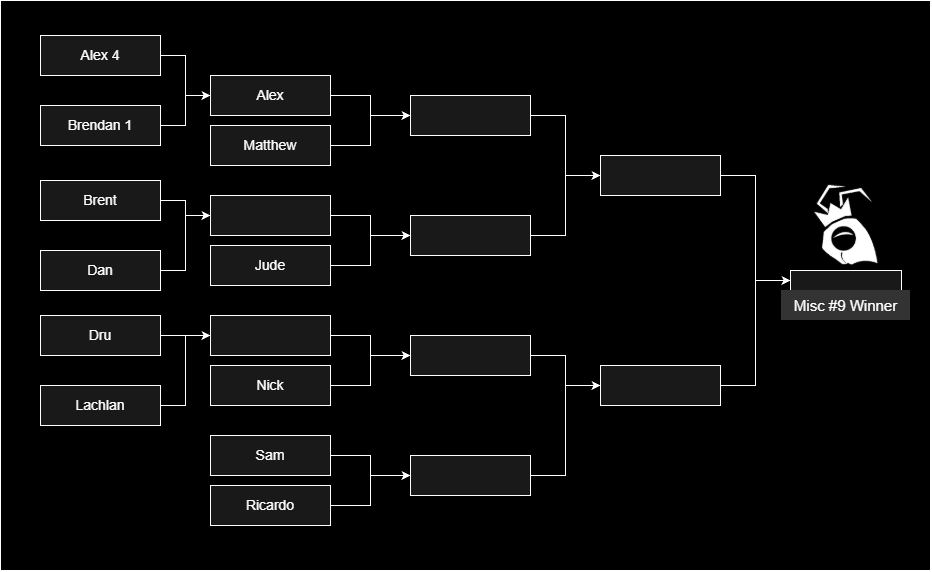

The diagram above was exported from draw.io. Its source (the exported page's mxGraphModel, read from the mxfile embedded in the PNG):
<mxGraphModel dx="974" dy="976" grid="1" gridSize="10" guides="1" tooltips="1" connect="1" arrows="1" fold="1" page="1" pageScale="1" pageWidth="827" pageHeight="1169" background="light-dark(#FFFFFF,#000000)" math="0" shadow="0">
  <root>
    <mxCell id="0" />
    <mxCell id="1" parent="0" />
    <mxCell id="meZ0lVmXI6gz4VGFM_w2-1" parent="1" style="rounded=0;whiteSpace=wrap;html=1;labelBackgroundColor=none;fillColor=#000000;strokeColor=light-dark(#ffffff, #39454e);fontColor=#EEEEEE;fillStyle=solid;" value="" vertex="1">
      <mxGeometry height="570" width="930" x="200" y="120" as="geometry" />
    </mxCell>
    <mxCell id="meZ0lVmXI6gz4VGFM_w2-2" edge="1" parent="1" source="meZ0lVmXI6gz4VGFM_w2-3" style="edgeStyle=orthogonalEdgeStyle;rounded=0;orthogonalLoop=1;jettySize=auto;html=1;entryX=0;entryY=0.5;entryDx=0;entryDy=0;fontSize=14;labelBackgroundColor=none;fontColor=default;strokeColor=light-dark(#ffffff, #39454e);fillColor=#647687;" target="meZ0lVmXI6gz4VGFM_w2-19">
      <mxGeometry relative="1" as="geometry" />
    </mxCell>
    <mxCell id="meZ0lVmXI6gz4VGFM_w2-3" parent="1" style="rounded=0;whiteSpace=wrap;html=1;fontSize=14;labelBackgroundColor=none;fillColor=#191919;strokeColor=light-dark(#ffffff, #39454e);fontColor=#ffffff;" value="Alex" vertex="1">
      <mxGeometry height="40" width="120" x="410" y="195" as="geometry" />
    </mxCell>
    <mxCell id="meZ0lVmXI6gz4VGFM_w2-4" edge="1" parent="1" source="meZ0lVmXI6gz4VGFM_w2-5" style="edgeStyle=orthogonalEdgeStyle;rounded=0;orthogonalLoop=1;jettySize=auto;html=1;entryX=0;entryY=0.5;entryDx=0;entryDy=0;fontSize=14;labelBackgroundColor=none;fontColor=default;strokeColor=light-dark(#ffffff, #39454e);fillColor=#647687;" target="meZ0lVmXI6gz4VGFM_w2-19">
      <mxGeometry relative="1" as="geometry" />
    </mxCell>
    <mxCell id="meZ0lVmXI6gz4VGFM_w2-5" parent="1" style="rounded=0;whiteSpace=wrap;html=1;fontSize=14;labelBackgroundColor=none;fillColor=#191919;strokeColor=light-dark(#ffffff, #39454e);fontColor=#ffffff;" value="Matthew" vertex="1">
      <mxGeometry height="40" width="120" x="410" y="245" as="geometry" />
    </mxCell>
    <mxCell id="meZ0lVmXI6gz4VGFM_w2-6" edge="1" parent="1" source="meZ0lVmXI6gz4VGFM_w2-7" style="edgeStyle=orthogonalEdgeStyle;rounded=0;orthogonalLoop=1;jettySize=auto;html=1;entryX=0;entryY=0.5;entryDx=0;entryDy=0;fontSize=14;labelBackgroundColor=none;fontColor=default;strokeColor=light-dark(#ffffff, #39454e);fillColor=#647687;" target="meZ0lVmXI6gz4VGFM_w2-21">
      <mxGeometry relative="1" as="geometry" />
    </mxCell>
    <mxCell id="meZ0lVmXI6gz4VGFM_w2-7" parent="1" style="rounded=0;whiteSpace=wrap;html=1;fontSize=14;labelBackgroundColor=none;fillColor=#191919;strokeColor=light-dark(#ffffff, #39454e);fontColor=#ffffff;" value="" vertex="1">
      <mxGeometry height="40" width="120" x="410" y="315" as="geometry" />
    </mxCell>
    <mxCell id="meZ0lVmXI6gz4VGFM_w2-8" edge="1" parent="1" source="meZ0lVmXI6gz4VGFM_w2-9" style="edgeStyle=orthogonalEdgeStyle;rounded=0;orthogonalLoop=1;jettySize=auto;html=1;entryX=0;entryY=0.5;entryDx=0;entryDy=0;fontSize=14;labelBackgroundColor=none;fontColor=default;strokeColor=light-dark(#ffffff, #39454e);fillColor=#647687;" target="meZ0lVmXI6gz4VGFM_w2-21">
      <mxGeometry relative="1" as="geometry" />
    </mxCell>
    <mxCell id="meZ0lVmXI6gz4VGFM_w2-9" parent="1" style="rounded=0;whiteSpace=wrap;html=1;fontSize=14;labelBackgroundColor=none;fillColor=#191919;strokeColor=light-dark(#ffffff, #39454e);fontColor=#ffffff;" value="Jude" vertex="1">
      <mxGeometry height="40" width="120" x="410" y="365" as="geometry" />
    </mxCell>
    <mxCell id="meZ0lVmXI6gz4VGFM_w2-10" edge="1" parent="1" source="meZ0lVmXI6gz4VGFM_w2-11" style="edgeStyle=orthogonalEdgeStyle;rounded=0;orthogonalLoop=1;jettySize=auto;html=1;entryX=0;entryY=0.5;entryDx=0;entryDy=0;fontSize=14;labelBackgroundColor=none;fontColor=default;strokeColor=light-dark(#ffffff, #39454e);fillColor=#647687;" target="meZ0lVmXI6gz4VGFM_w2-23">
      <mxGeometry relative="1" as="geometry" />
    </mxCell>
    <mxCell id="meZ0lVmXI6gz4VGFM_w2-11" parent="1" style="rounded=0;whiteSpace=wrap;html=1;fontSize=14;labelBackgroundColor=none;fillColor=#191919;strokeColor=light-dark(#ffffff, #39454e);fontColor=#ffffff;" value="" vertex="1">
      <mxGeometry height="40" width="120" x="410" y="435" as="geometry" />
    </mxCell>
    <mxCell id="meZ0lVmXI6gz4VGFM_w2-12" edge="1" parent="1" source="meZ0lVmXI6gz4VGFM_w2-13" style="edgeStyle=orthogonalEdgeStyle;rounded=0;orthogonalLoop=1;jettySize=auto;html=1;entryX=0;entryY=0.5;entryDx=0;entryDy=0;fontSize=14;labelBackgroundColor=none;fontColor=default;strokeColor=light-dark(#ffffff, #39454e);fillColor=#647687;" target="meZ0lVmXI6gz4VGFM_w2-23">
      <mxGeometry relative="1" as="geometry" />
    </mxCell>
    <mxCell id="meZ0lVmXI6gz4VGFM_w2-13" parent="1" style="rounded=0;whiteSpace=wrap;html=1;fontSize=14;labelBackgroundColor=none;fillColor=#191919;strokeColor=light-dark(#ffffff, #39454e);fontColor=#ffffff;" value="Nick" vertex="1">
      <mxGeometry height="40" width="120" x="410" y="485" as="geometry" />
    </mxCell>
    <mxCell id="meZ0lVmXI6gz4VGFM_w2-14" edge="1" parent="1" source="meZ0lVmXI6gz4VGFM_w2-15" style="edgeStyle=orthogonalEdgeStyle;rounded=0;orthogonalLoop=1;jettySize=auto;html=1;entryX=0;entryY=0.5;entryDx=0;entryDy=0;fontSize=14;labelBackgroundColor=none;fontColor=default;strokeColor=light-dark(#ffffff, #39454e);fillColor=#647687;" target="meZ0lVmXI6gz4VGFM_w2-25">
      <mxGeometry relative="1" as="geometry" />
    </mxCell>
    <mxCell id="meZ0lVmXI6gz4VGFM_w2-15" parent="1" style="rounded=0;whiteSpace=wrap;html=1;fontSize=14;labelBackgroundColor=none;fillColor=#191919;strokeColor=light-dark(#ffffff, #39454e);fontColor=#ffffff;" value="Sam" vertex="1">
      <mxGeometry height="40" width="120" x="410" y="555" as="geometry" />
    </mxCell>
    <mxCell id="meZ0lVmXI6gz4VGFM_w2-16" edge="1" parent="1" source="meZ0lVmXI6gz4VGFM_w2-17" style="edgeStyle=orthogonalEdgeStyle;rounded=0;orthogonalLoop=1;jettySize=auto;html=1;entryX=0;entryY=0.5;entryDx=0;entryDy=0;fontSize=14;labelBackgroundColor=none;fontColor=default;strokeColor=light-dark(#ffffff, #39454e);fillColor=#647687;" target="meZ0lVmXI6gz4VGFM_w2-25">
      <mxGeometry relative="1" as="geometry" />
    </mxCell>
    <mxCell id="meZ0lVmXI6gz4VGFM_w2-17" parent="1" style="rounded=0;whiteSpace=wrap;html=1;fontSize=14;labelBackgroundColor=none;fillColor=#191919;strokeColor=light-dark(#ffffff, #39454e);fontColor=#ffffff;" value="Ricardo" vertex="1">
      <mxGeometry height="40" width="120" x="410" y="605" as="geometry" />
    </mxCell>
    <mxCell id="meZ0lVmXI6gz4VGFM_w2-18" edge="1" parent="1" source="meZ0lVmXI6gz4VGFM_w2-19" style="edgeStyle=orthogonalEdgeStyle;rounded=0;orthogonalLoop=1;jettySize=auto;html=1;entryX=0;entryY=0.5;entryDx=0;entryDy=0;fontSize=14;labelBackgroundColor=none;fontColor=default;strokeColor=light-dark(#ffffff, #39454e);fillColor=#647687;" target="meZ0lVmXI6gz4VGFM_w2-27">
      <mxGeometry relative="1" as="geometry" />
    </mxCell>
    <mxCell id="meZ0lVmXI6gz4VGFM_w2-19" parent="1" style="rounded=0;whiteSpace=wrap;html=1;fontSize=14;labelBackgroundColor=none;fillColor=#191919;strokeColor=light-dark(#ffffff, #39454e);fontColor=#ffffff;" value="" vertex="1">
      <mxGeometry height="40" width="120" x="610" y="215" as="geometry" />
    </mxCell>
    <mxCell id="meZ0lVmXI6gz4VGFM_w2-20" edge="1" parent="1" source="meZ0lVmXI6gz4VGFM_w2-21" style="edgeStyle=orthogonalEdgeStyle;rounded=0;orthogonalLoop=1;jettySize=auto;html=1;entryX=0;entryY=0.5;entryDx=0;entryDy=0;fontSize=14;labelBackgroundColor=none;fontColor=default;strokeColor=light-dark(#ffffff, #39454e);fillColor=#647687;" target="meZ0lVmXI6gz4VGFM_w2-27">
      <mxGeometry relative="1" as="geometry" />
    </mxCell>
    <mxCell id="meZ0lVmXI6gz4VGFM_w2-21" parent="1" style="rounded=0;whiteSpace=wrap;html=1;fontSize=14;labelBackgroundColor=none;fillColor=#191919;strokeColor=light-dark(#ffffff, #39454e);fontColor=#ffffff;" value="" vertex="1">
      <mxGeometry height="40" width="120" x="610" y="335" as="geometry" />
    </mxCell>
    <mxCell id="meZ0lVmXI6gz4VGFM_w2-22" edge="1" parent="1" source="meZ0lVmXI6gz4VGFM_w2-23" style="edgeStyle=orthogonalEdgeStyle;rounded=0;orthogonalLoop=1;jettySize=auto;html=1;entryX=0;entryY=0.5;entryDx=0;entryDy=0;fontSize=14;labelBackgroundColor=none;fontColor=default;strokeColor=light-dark(#ffffff, #39454e);fillColor=#647687;" target="meZ0lVmXI6gz4VGFM_w2-29">
      <mxGeometry relative="1" as="geometry" />
    </mxCell>
    <mxCell id="meZ0lVmXI6gz4VGFM_w2-23" parent="1" style="rounded=0;whiteSpace=wrap;html=1;fontSize=14;labelBackgroundColor=none;fillColor=#191919;strokeColor=light-dark(#ffffff, #39454e);fontColor=#ffffff;" value="" vertex="1">
      <mxGeometry height="40" width="120" x="610" y="455" as="geometry" />
    </mxCell>
    <mxCell id="meZ0lVmXI6gz4VGFM_w2-24" edge="1" parent="1" source="meZ0lVmXI6gz4VGFM_w2-25" style="edgeStyle=orthogonalEdgeStyle;rounded=0;orthogonalLoop=1;jettySize=auto;html=1;entryX=0;entryY=0.5;entryDx=0;entryDy=0;fontSize=14;labelBackgroundColor=none;fontColor=default;strokeColor=light-dark(#ffffff, #39454e);fillColor=#647687;" target="meZ0lVmXI6gz4VGFM_w2-29">
      <mxGeometry relative="1" as="geometry" />
    </mxCell>
    <mxCell id="meZ0lVmXI6gz4VGFM_w2-25" parent="1" style="rounded=0;whiteSpace=wrap;html=1;fontSize=14;labelBackgroundColor=none;fillColor=#191919;strokeColor=light-dark(#ffffff, #39454e);fontColor=#ffffff;" value="" vertex="1">
      <mxGeometry height="40" width="120" x="610" y="575" as="geometry" />
    </mxCell>
    <mxCell id="meZ0lVmXI6gz4VGFM_w2-26" edge="1" parent="1" source="meZ0lVmXI6gz4VGFM_w2-27" style="edgeStyle=orthogonalEdgeStyle;rounded=0;orthogonalLoop=1;jettySize=auto;html=1;entryX=0;entryY=0.5;entryDx=0;entryDy=0;labelBackgroundColor=none;fontColor=default;strokeColor=light-dark(#ffffff, #39454e);fillColor=#647687;" target="meZ0lVmXI6gz4VGFM_w2-42">
      <mxGeometry relative="1" as="geometry" />
    </mxCell>
    <mxCell id="meZ0lVmXI6gz4VGFM_w2-27" parent="1" style="rounded=0;whiteSpace=wrap;html=1;fontSize=14;labelBackgroundColor=none;fillColor=#191919;strokeColor=light-dark(#ffffff, #39454e);fontColor=#ffffff;" value="" vertex="1">
      <mxGeometry height="40" width="120" x="800" y="275" as="geometry" />
    </mxCell>
    <mxCell id="meZ0lVmXI6gz4VGFM_w2-28" edge="1" parent="1" source="meZ0lVmXI6gz4VGFM_w2-29" style="edgeStyle=orthogonalEdgeStyle;rounded=0;orthogonalLoop=1;jettySize=auto;html=1;entryX=0;entryY=0.5;entryDx=0;entryDy=0;labelBackgroundColor=none;fontColor=default;strokeColor=light-dark(#ffffff, #39454e);fillColor=#647687;" target="meZ0lVmXI6gz4VGFM_w2-42">
      <mxGeometry relative="1" as="geometry" />
    </mxCell>
    <mxCell id="meZ0lVmXI6gz4VGFM_w2-29" parent="1" style="rounded=0;whiteSpace=wrap;html=1;fontSize=14;labelBackgroundColor=none;fillColor=#191919;strokeColor=light-dark(#ffffff, #39454e);fontColor=#ffffff;" value="" vertex="1">
      <mxGeometry height="40" width="120" x="800" y="485" as="geometry" />
    </mxCell>
    <mxCell id="meZ0lVmXI6gz4VGFM_w2-30" edge="1" parent="1" source="meZ0lVmXI6gz4VGFM_w2-31" style="edgeStyle=orthogonalEdgeStyle;rounded=0;orthogonalLoop=1;jettySize=auto;html=1;entryX=0;entryY=0.5;entryDx=0;entryDy=0;fontSize=14;labelBackgroundColor=none;fontColor=default;strokeColor=light-dark(#ffffff, #39454e);fillColor=#647687;" target="meZ0lVmXI6gz4VGFM_w2-3">
      <mxGeometry relative="1" as="geometry" />
    </mxCell>
    <mxCell id="meZ0lVmXI6gz4VGFM_w2-31" parent="1" style="rounded=0;whiteSpace=wrap;html=1;fontSize=14;labelBackgroundColor=none;fillColor=#191919;strokeColor=light-dark(#ffffff, #39454e);fontColor=#ffffff;" value="Alex 4" vertex="1">
      <mxGeometry height="40" width="120" x="240" y="155" as="geometry" />
    </mxCell>
    <mxCell id="meZ0lVmXI6gz4VGFM_w2-32" edge="1" parent="1" source="meZ0lVmXI6gz4VGFM_w2-33" style="edgeStyle=orthogonalEdgeStyle;rounded=0;orthogonalLoop=1;jettySize=auto;html=1;entryX=0;entryY=0.5;entryDx=0;entryDy=0;fontSize=14;labelBackgroundColor=none;fontColor=default;strokeColor=light-dark(#ffffff, #39454e);fillColor=#647687;" target="meZ0lVmXI6gz4VGFM_w2-3">
      <mxGeometry relative="1" as="geometry" />
    </mxCell>
    <mxCell id="meZ0lVmXI6gz4VGFM_w2-33" parent="1" style="rounded=0;whiteSpace=wrap;html=1;fontSize=14;labelBackgroundColor=none;fillColor=#191919;strokeColor=light-dark(#ffffff, #39454e);fontColor=#ffffff;" value="Brendan 1" vertex="1">
      <mxGeometry height="40" width="120" x="240" y="225" as="geometry" />
    </mxCell>
    <mxCell id="meZ0lVmXI6gz4VGFM_w2-34" edge="1" parent="1" source="meZ0lVmXI6gz4VGFM_w2-35" style="edgeStyle=orthogonalEdgeStyle;rounded=0;orthogonalLoop=1;jettySize=auto;html=1;entryX=0;entryY=0.5;entryDx=0;entryDy=0;fontSize=14;labelBackgroundColor=none;fontColor=default;strokeColor=light-dark(#ffffff, #39454e);fillColor=#647687;" target="meZ0lVmXI6gz4VGFM_w2-7">
      <mxGeometry relative="1" as="geometry" />
    </mxCell>
    <mxCell id="meZ0lVmXI6gz4VGFM_w2-35" parent="1" style="rounded=0;whiteSpace=wrap;html=1;fontSize=14;labelBackgroundColor=none;fillColor=#191919;strokeColor=light-dark(#ffffff, #39454e);fontColor=#ffffff;" value="Brent" vertex="1">
      <mxGeometry height="40" width="120" x="240" y="300" as="geometry" />
    </mxCell>
    <mxCell id="meZ0lVmXI6gz4VGFM_w2-36" edge="1" parent="1" source="meZ0lVmXI6gz4VGFM_w2-37" style="edgeStyle=orthogonalEdgeStyle;rounded=0;orthogonalLoop=1;jettySize=auto;html=1;entryX=0;entryY=0.5;entryDx=0;entryDy=0;fontSize=14;labelBackgroundColor=none;fontColor=default;strokeColor=light-dark(#ffffff, #39454e);fillColor=#647687;" target="meZ0lVmXI6gz4VGFM_w2-7">
      <mxGeometry relative="1" as="geometry" />
    </mxCell>
    <mxCell id="meZ0lVmXI6gz4VGFM_w2-37" parent="1" style="rounded=0;whiteSpace=wrap;html=1;fontSize=14;labelBackgroundColor=none;fillColor=#191919;strokeColor=light-dark(#ffffff, #39454e);fontColor=#ffffff;" value="Dan" vertex="1">
      <mxGeometry height="40" width="120" x="240" y="370" as="geometry" />
    </mxCell>
    <mxCell id="meZ0lVmXI6gz4VGFM_w2-38" edge="1" parent="1" source="meZ0lVmXI6gz4VGFM_w2-39" style="edgeStyle=orthogonalEdgeStyle;rounded=0;orthogonalLoop=1;jettySize=auto;html=1;entryX=0;entryY=0.5;entryDx=0;entryDy=0;fontSize=14;labelBackgroundColor=none;fontColor=default;strokeColor=light-dark(#ffffff, #39454e);fillColor=#647687;" target="meZ0lVmXI6gz4VGFM_w2-11">
      <mxGeometry relative="1" as="geometry" />
    </mxCell>
    <mxCell id="meZ0lVmXI6gz4VGFM_w2-39" parent="1" style="rounded=0;whiteSpace=wrap;html=1;fontSize=14;labelBackgroundColor=none;fillColor=#191919;strokeColor=light-dark(#ffffff, #39454e);fontColor=#ffffff;" value="Dru" vertex="1">
      <mxGeometry height="40" width="120" x="240" y="435" as="geometry" />
    </mxCell>
    <mxCell id="meZ0lVmXI6gz4VGFM_w2-40" edge="1" parent="1" source="meZ0lVmXI6gz4VGFM_w2-41" style="edgeStyle=orthogonalEdgeStyle;rounded=0;orthogonalLoop=1;jettySize=auto;html=1;entryX=0;entryY=0.5;entryDx=0;entryDy=0;fontSize=14;labelBackgroundColor=none;fontColor=default;strokeColor=light-dark(#ffffff, #39454e);fillColor=#647687;" target="meZ0lVmXI6gz4VGFM_w2-11">
      <mxGeometry relative="1" as="geometry" />
    </mxCell>
    <mxCell id="meZ0lVmXI6gz4VGFM_w2-41" parent="1" style="rounded=0;whiteSpace=wrap;html=1;fontSize=14;labelBackgroundColor=none;fillColor=#191919;strokeColor=light-dark(#ffffff, #39454e);fontColor=#ffffff;" value="Lachlan" vertex="1">
      <mxGeometry height="40" width="120" x="240" y="505" as="geometry" />
    </mxCell>
    <mxCell id="meZ0lVmXI6gz4VGFM_w2-42" parent="1" style="rounded=0;whiteSpace=wrap;html=1;labelBackgroundColor=none;fillColor=#191919;strokeColor=light-dark(#ffffff, #39454e);fontColor=#ffffff;" value="" vertex="1">
      <mxGeometry height="20" width="111" x="990" y="390" as="geometry" />
    </mxCell>
    <mxCell id="meZ0lVmXI6gz4VGFM_w2-43" parent="1" style="text;html=1;whiteSpace=wrap;strokeColor=none;fillColor=light-dark(#333333, #ededed);align=center;verticalAlign=middle;rounded=0;fontSize=15;labelBackgroundColor=none;fontColor=#ffffff;" value="Misc #9 Winner" vertex="1">
      <mxGeometry height="30" width="129" x="981" y="410" as="geometry" />
    </mxCell>
    <mxCell id="meZ0lVmXI6gz4VGFM_w2-44" parent="1" style="shape=image;verticalLabelPosition=bottom;labelBackgroundColor=none;verticalAlign=top;aspect=fixed;imageAspect=0;image=data:image/png,(base64 omitted: 5776 chars);fillColor=#4D4D4D;strokeColor=light-dark(#ffffff, #39454e);fontColor=#EEEEEE;" value="" vertex="1">
      <mxGeometry height="114.19" width="111" x="990" y="290.81" as="geometry" />
    </mxCell>
  </root>
</mxGraphModel>